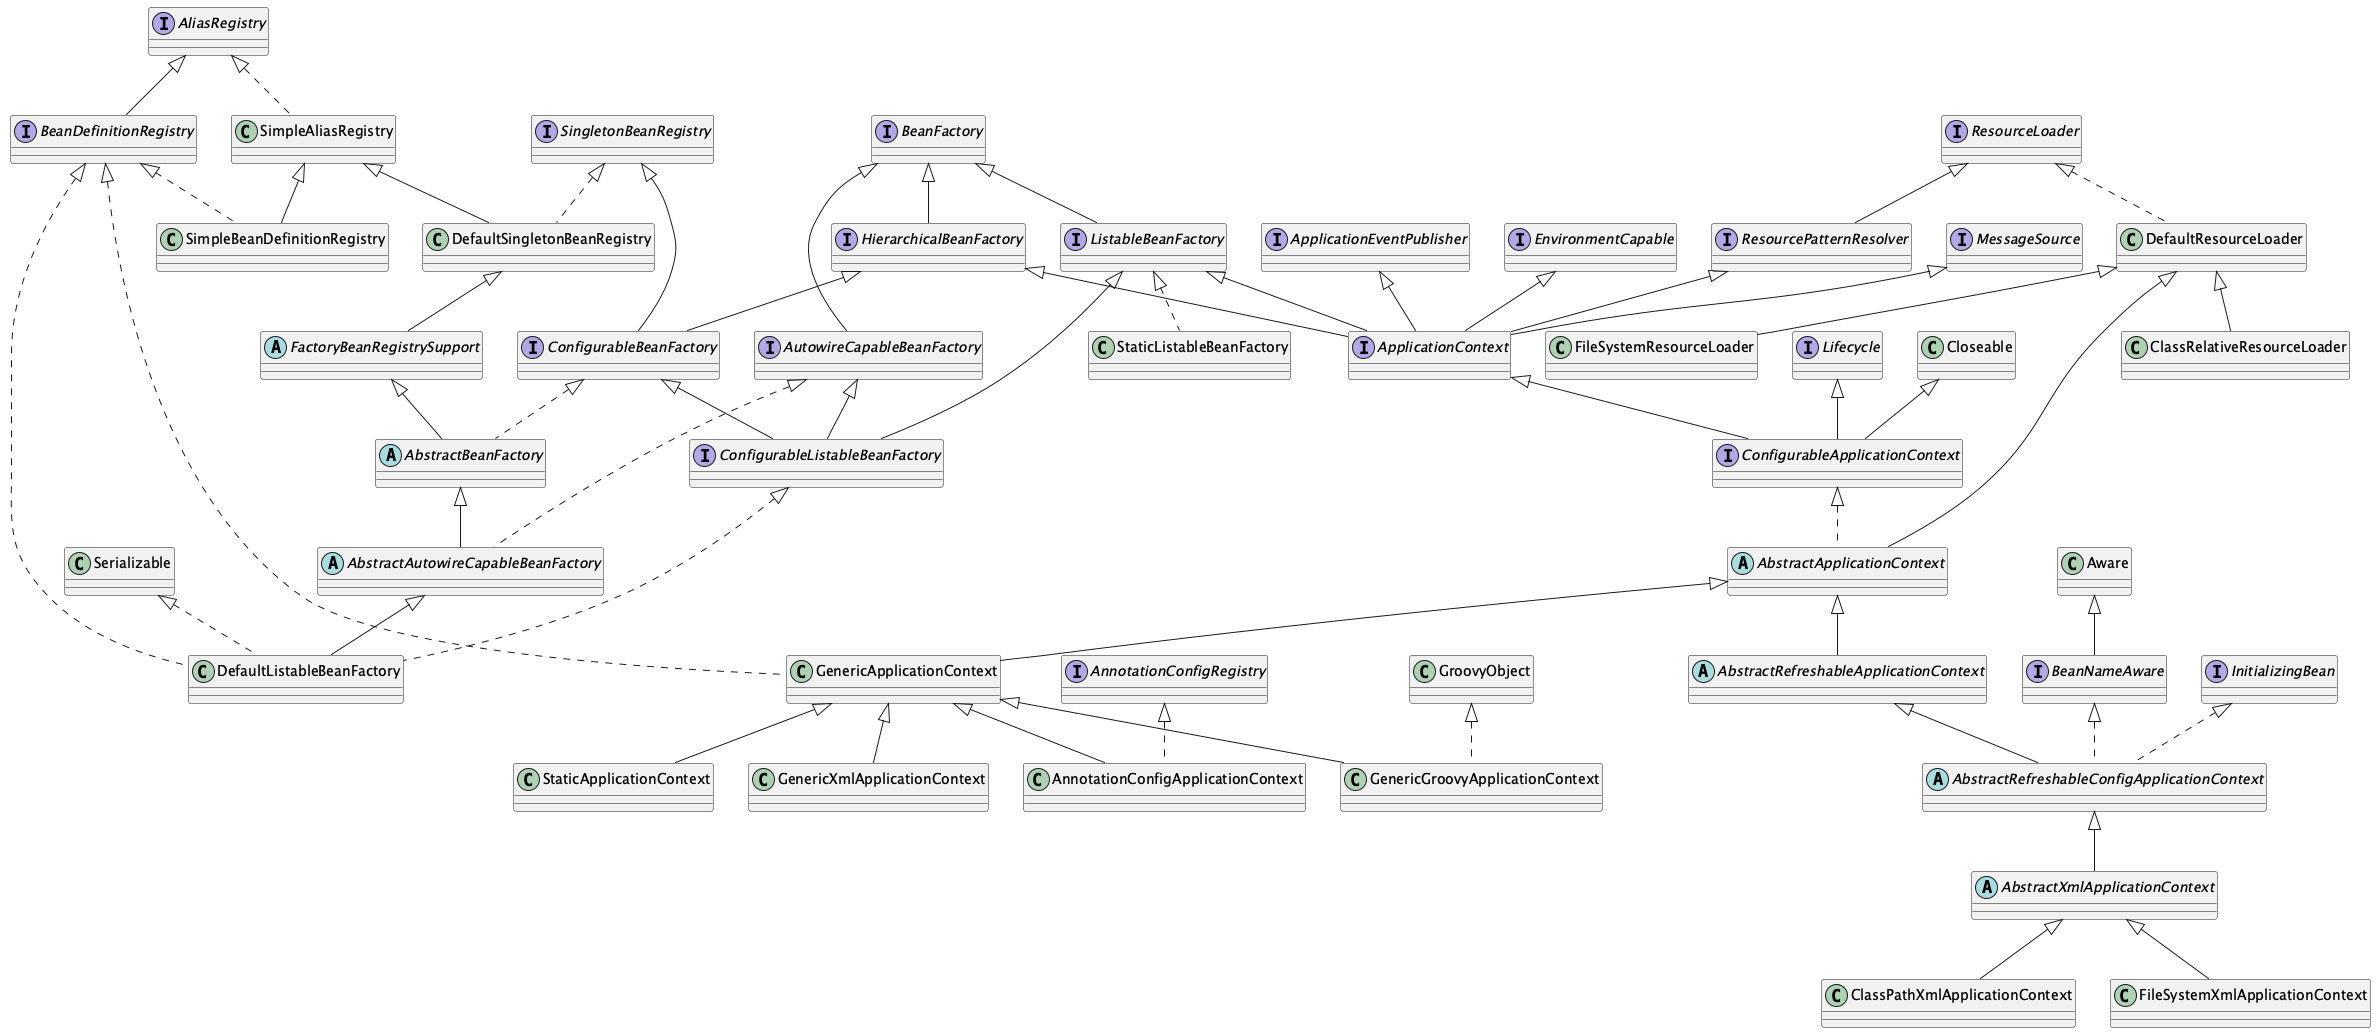

The diagram above was rendered by PlantUML. Its source (embedded in the PNG):
@startuml


'entity
interface BeanFactory
{
}

'relationship


'entity
interface HierarchicalBeanFactory
{
}

'relationship
BeanFactory <|-- HierarchicalBeanFactory


'entity
interface ListableBeanFactory
{
}

'relationship
BeanFactory <|-- ListableBeanFactory


'entity
interface AutowireCapableBeanFactory
{
}

'relationship
BeanFactory <|-- AutowireCapableBeanFactory


'entity
interface ConfigurableBeanFactory
{
}

'relationship
HierarchicalBeanFactory <|-- ConfigurableBeanFactory
SingletonBeanRegistry <|-- ConfigurableBeanFactory


'entity
interface ApplicationContext
{
}

'relationship
EnvironmentCapable <|-- ApplicationContext
ListableBeanFactory <|-- ApplicationContext
HierarchicalBeanFactory <|-- ApplicationContext
MessageSource <|-- ApplicationContext
ApplicationEventPublisher <|-- ApplicationContext
ResourcePatternResolver <|-- ApplicationContext


'entity
interface ConfigurableListableBeanFactory
{
}

'relationship
ListableBeanFactory <|-- ConfigurableListableBeanFactory
AutowireCapableBeanFactory <|-- ConfigurableListableBeanFactory
ConfigurableBeanFactory <|-- ConfigurableListableBeanFactory


'entity
class StaticListableBeanFactory
{
}

'relationship
ListableBeanFactory <|.. StaticListableBeanFactory


'entity
abstract AbstractAutowireCapableBeanFactory
{
}

'relationship
AbstractBeanFactory <|-- AbstractAutowireCapableBeanFactory
AutowireCapableBeanFactory <|.. AbstractAutowireCapableBeanFactory


'entity
interface SingletonBeanRegistry
{
}

'relationship


'entity
abstract AbstractBeanFactory
{
}

'relationship
FactoryBeanRegistrySupport <|-- AbstractBeanFactory
ConfigurableBeanFactory <|.. AbstractBeanFactory


'entity
interface EnvironmentCapable
{
}

'relationship


'entity
interface MessageSource
{
}

'relationship


'entity
interface ApplicationEventPublisher
{
}

'relationship


'entity
interface ResourcePatternResolver
{
}

'relationship
ResourceLoader <|-- ResourcePatternResolver


'entity
interface ConfigurableApplicationContext
{
}

'relationship
ApplicationContext <|-- ConfigurableApplicationContext
Lifecycle <|-- ConfigurableApplicationContext
Closeable <|-- ConfigurableApplicationContext


'entity
class DefaultListableBeanFactory
{
}

'relationship
AbstractAutowireCapableBeanFactory <|-- DefaultListableBeanFactory
ConfigurableListableBeanFactory <|.. DefaultListableBeanFactory
BeanDefinitionRegistry <|.. DefaultListableBeanFactory
Serializable <|.. DefaultListableBeanFactory


'entity
abstract FactoryBeanRegistrySupport
{
}

'relationship
DefaultSingletonBeanRegistry <|-- FactoryBeanRegistrySupport


'entity
interface Lifecycle
{
}

'relationship


'entity
abstract AbstractApplicationContext
{
}

'relationship
DefaultResourceLoader <|-- AbstractApplicationContext
ConfigurableApplicationContext <|.. AbstractApplicationContext


'entity
interface BeanDefinitionRegistry
{
}

'relationship
AliasRegistry <|-- BeanDefinitionRegistry


'entity
class DefaultSingletonBeanRegistry
{
}

'relationship
SimpleAliasRegistry <|-- DefaultSingletonBeanRegistry
SingletonBeanRegistry <|.. DefaultSingletonBeanRegistry


'entity
class DefaultResourceLoader
{
}

'relationship
ResourceLoader <|.. DefaultResourceLoader


'entity
abstract AbstractRefreshableApplicationContext
{
}

'relationship
AbstractApplicationContext <|-- AbstractRefreshableApplicationContext


'entity
class GenericApplicationContext
{
}

'relationship
AbstractApplicationContext <|-- GenericApplicationContext
BeanDefinitionRegistry <|.. GenericApplicationContext


'entity
class SimpleAliasRegistry
{
}

'relationship
AliasRegistry <|.. SimpleAliasRegistry


'entity
interface ResourceLoader
{
}

'relationship


'entity
class ClassRelativeResourceLoader
{
}

'relationship
DefaultResourceLoader <|-- ClassRelativeResourceLoader


'entity
class FileSystemResourceLoader
{
}

'relationship
DefaultResourceLoader <|-- FileSystemResourceLoader


'entity
abstract AbstractRefreshableConfigApplicationContext
{
}

'relationship
AbstractRefreshableApplicationContext <|-- AbstractRefreshableConfigApplicationContext
BeanNameAware <|.. AbstractRefreshableConfigApplicationContext
InitializingBean <|.. AbstractRefreshableConfigApplicationContext


'entity
class AnnotationConfigApplicationContext
{
}

'relationship
GenericApplicationContext <|-- AnnotationConfigApplicationContext
AnnotationConfigRegistry <|.. AnnotationConfigApplicationContext


'entity
class GenericGroovyApplicationContext
{
}

'relationship
GenericApplicationContext <|-- GenericGroovyApplicationContext
GroovyObject <|.. GenericGroovyApplicationContext


'entity
class GenericXmlApplicationContext
{
}

'relationship
GenericApplicationContext <|-- GenericXmlApplicationContext


'entity
class StaticApplicationContext
{
}

'relationship
GenericApplicationContext <|-- StaticApplicationContext


'entity
interface AliasRegistry
{
}

'relationship


'entity
class SimpleBeanDefinitionRegistry
{
}

'relationship
SimpleAliasRegistry <|-- SimpleBeanDefinitionRegistry
BeanDefinitionRegistry <|.. SimpleBeanDefinitionRegistry


'entity
interface BeanNameAware
{
}

'relationship
Aware <|-- BeanNameAware


'entity
interface InitializingBean
{
}

'relationship


'entity
abstract AbstractXmlApplicationContext
{
}

'relationship
AbstractRefreshableConfigApplicationContext <|-- AbstractXmlApplicationContext


'entity
interface AnnotationConfigRegistry
{
}

'relationship


'entity
class ClassPathXmlApplicationContext
{
}

'relationship
AbstractXmlApplicationContext <|-- ClassPathXmlApplicationContext


'entity
class FileSystemXmlApplicationContext
{
}

'relationship
AbstractXmlApplicationContext <|-- FileSystemXmlApplicationContext


@enduml